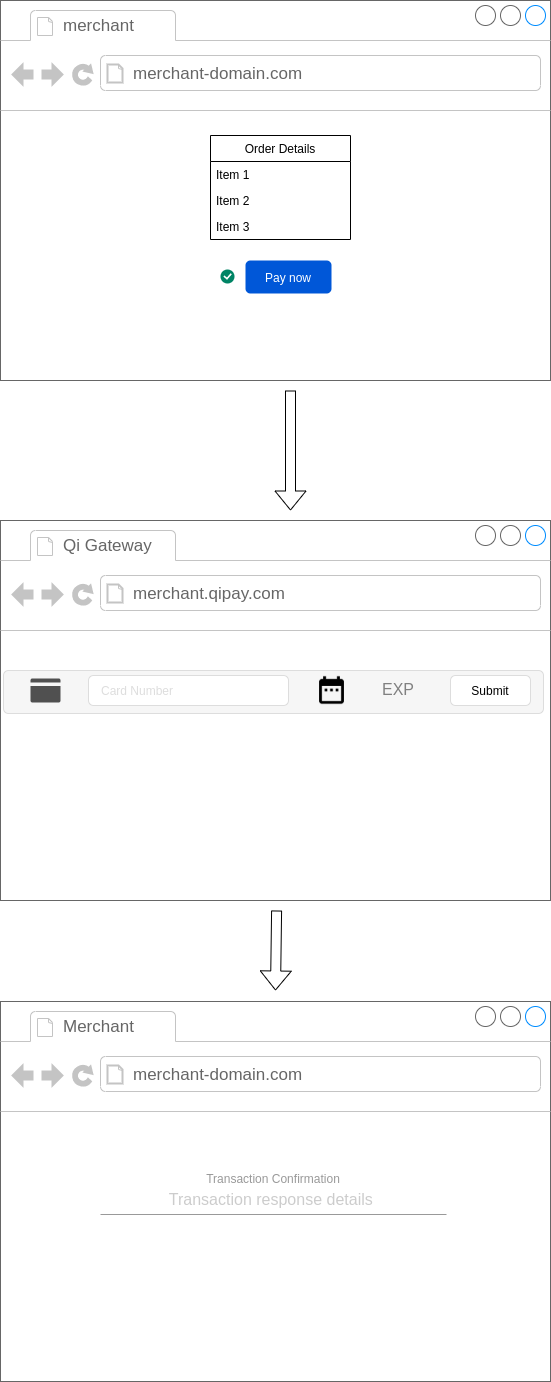

The diagram above was exported from draw.io. Its source (the exported page's mxGraphModel, read from the mxfile embedded in the PNG):
<mxGraphModel dx="1422" dy="658" grid="1" gridSize="10" guides="1" tooltips="1" connect="1" arrows="1" fold="1" page="1" pageScale="1" pageWidth="850" pageHeight="1100" math="0" shadow="0">
  <root>
    <mxCell id="0" />
    <mxCell id="1" parent="0" />
    <mxCell id="rkg1YHn06_oGs1ADfu-y-1" value="" style="strokeWidth=1;shadow=0;dashed=0;align=center;html=1;shape=mxgraph.mockup.containers.browserWindow;rSize=0;strokeColor=#666666;strokeColor2=#008cff;strokeColor3=#c4c4c4;mainText=,;recursiveResize=0;" parent="1" vertex="1">
      <mxGeometry x="100" y="60" width="550" height="380" as="geometry" />
    </mxCell>
    <mxCell id="rkg1YHn06_oGs1ADfu-y-2" value="merchant" style="strokeWidth=1;shadow=0;dashed=0;align=center;html=1;shape=mxgraph.mockup.containers.anchor;fontSize=17;fontColor=#666666;align=left;" parent="rkg1YHn06_oGs1ADfu-y-1" vertex="1">
      <mxGeometry x="60" y="12" width="110" height="26" as="geometry" />
    </mxCell>
    <mxCell id="rkg1YHn06_oGs1ADfu-y-3" value="merchant-domain.com" style="strokeWidth=1;shadow=0;dashed=0;align=center;html=1;shape=mxgraph.mockup.containers.anchor;rSize=0;fontSize=17;fontColor=#666666;align=left;" parent="rkg1YHn06_oGs1ADfu-y-1" vertex="1">
      <mxGeometry x="130" y="60" width="250" height="26" as="geometry" />
    </mxCell>
    <mxCell id="rkg1YHn06_oGs1ADfu-y-5" value="Pay now" style="rounded=1;fillColor=#0057D8;align=center;strokeColor=none;html=1;fontColor=#ffffff;fontSize=12" parent="rkg1YHn06_oGs1ADfu-y-1" vertex="1">
      <mxGeometry x="245" y="260" width="86" height="33" as="geometry" />
    </mxCell>
    <mxCell id="rkg1YHn06_oGs1ADfu-y-6" value="" style="html=1;shadow=0;dashed=0;shape=mxgraph.atlassian.checkbox;fillColor=#008465;strokeColor=none;html=1;align=center;" parent="rkg1YHn06_oGs1ADfu-y-1" vertex="1">
      <mxGeometry x="220" y="269" width="14" height="14" as="geometry" />
    </mxCell>
    <mxCell id="rkg1YHn06_oGs1ADfu-y-10" value="Order Details" style="swimlane;fontStyle=0;childLayout=stackLayout;horizontal=1;startSize=26;fillColor=none;horizontalStack=0;resizeParent=1;resizeParentMax=0;resizeLast=0;collapsible=1;marginBottom=0;align=center;" parent="rkg1YHn06_oGs1ADfu-y-1" vertex="1">
      <mxGeometry x="210" y="135" width="140" height="104" as="geometry" />
    </mxCell>
    <mxCell id="rkg1YHn06_oGs1ADfu-y-11" value="Item 1" style="text;strokeColor=none;fillColor=none;align=left;verticalAlign=top;spacingLeft=4;spacingRight=4;overflow=hidden;rotatable=0;points=[[0,0.5],[1,0.5]];portConstraint=eastwest;" parent="rkg1YHn06_oGs1ADfu-y-10" vertex="1">
      <mxGeometry y="26" width="140" height="26" as="geometry" />
    </mxCell>
    <mxCell id="rkg1YHn06_oGs1ADfu-y-12" value="Item 2" style="text;strokeColor=none;fillColor=none;align=left;verticalAlign=top;spacingLeft=4;spacingRight=4;overflow=hidden;rotatable=0;points=[[0,0.5],[1,0.5]];portConstraint=eastwest;" parent="rkg1YHn06_oGs1ADfu-y-10" vertex="1">
      <mxGeometry y="52" width="140" height="26" as="geometry" />
    </mxCell>
    <mxCell id="rkg1YHn06_oGs1ADfu-y-13" value="Item 3" style="text;strokeColor=none;fillColor=none;align=left;verticalAlign=top;spacingLeft=4;spacingRight=4;overflow=hidden;rotatable=0;points=[[0,0.5],[1,0.5]];portConstraint=eastwest;" parent="rkg1YHn06_oGs1ADfu-y-10" vertex="1">
      <mxGeometry y="78" width="140" height="26" as="geometry" />
    </mxCell>
    <mxCell id="rkg1YHn06_oGs1ADfu-y-14" value="" style="strokeWidth=1;shadow=0;dashed=0;align=center;html=1;shape=mxgraph.mockup.containers.browserWindow;rSize=0;strokeColor=#666666;strokeColor2=#008cff;strokeColor3=#c4c4c4;mainText=,;recursiveResize=0;" parent="1" vertex="1">
      <mxGeometry x="100" y="580" width="550" height="380" as="geometry" />
    </mxCell>
    <mxCell id="rkg1YHn06_oGs1ADfu-y-15" value="Qi Gateway" style="strokeWidth=1;shadow=0;dashed=0;align=center;html=1;shape=mxgraph.mockup.containers.anchor;fontSize=17;fontColor=#666666;align=left;" parent="rkg1YHn06_oGs1ADfu-y-14" vertex="1">
      <mxGeometry x="60" y="12" width="110" height="26" as="geometry" />
    </mxCell>
    <mxCell id="rkg1YHn06_oGs1ADfu-y-16" value="merchant.qipay.com" style="strokeWidth=1;shadow=0;dashed=0;align=center;html=1;shape=mxgraph.mockup.containers.anchor;rSize=0;fontSize=17;fontColor=#666666;align=left;" parent="rkg1YHn06_oGs1ADfu-y-14" vertex="1">
      <mxGeometry x="130" y="60" width="250" height="26" as="geometry" />
    </mxCell>
    <mxCell id="rkg1YHn06_oGs1ADfu-y-24" value="" style="html=1;shadow=0;dashed=0;shape=mxgraph.bootstrap.rrect;rSize=5;fillColor=#f6f6f6;strokeColor=#dddddd;align=center;" parent="rkg1YHn06_oGs1ADfu-y-14" vertex="1">
      <mxGeometry x="3" y="150" width="540" height="43" as="geometry" />
    </mxCell>
    <mxCell id="rkg1YHn06_oGs1ADfu-y-26" value="Card Number" style="html=1;shadow=0;dashed=0;shape=mxgraph.bootstrap.rrect;rSize=5;strokeColor=#dddddd;fontColor=#dddddd;align=left;spacingLeft=10;whiteSpace=wrap;resizeHeight=1;" parent="rkg1YHn06_oGs1ADfu-y-24" vertex="1">
      <mxGeometry width="200" height="30" relative="1" as="geometry">
        <mxPoint x="85" y="5" as="offset" />
      </mxGeometry>
    </mxCell>
    <mxCell id="rkg1YHn06_oGs1ADfu-y-27" value="Submit" style="html=1;shadow=0;dashed=0;shape=mxgraph.bootstrap.rrect;rSize=5;strokeColor=#dddddd;whiteSpace=wrap;resizeHeight=1;" parent="rkg1YHn06_oGs1ADfu-y-24" vertex="1">
      <mxGeometry width="80" height="30" relative="1" as="geometry">
        <mxPoint x="447" y="5" as="offset" />
      </mxGeometry>
    </mxCell>
    <mxCell id="rkg1YHn06_oGs1ADfu-y-23" value="" style="pointerEvents=1;shadow=0;dashed=0;html=1;strokeColor=none;fillColor=#505050;labelPosition=center;verticalLabelPosition=bottom;verticalAlign=top;outlineConnect=0;align=center;shape=mxgraph.office.concepts.credit_card;" parent="rkg1YHn06_oGs1ADfu-y-24" vertex="1">
      <mxGeometry x="27" y="8" width="30" height="24" as="geometry" />
    </mxCell>
    <mxCell id="rkg1YHn06_oGs1ADfu-y-85" value="" style="shape=image;html=1;verticalAlign=top;verticalLabelPosition=bottom;labelBackgroundColor=#ffffff;imageAspect=0;aspect=fixed;image=https://cdn0.iconfinder.com/data/icons/google-material-design-3-0/48/ic_date_range_48px-128.png;align=center;" parent="rkg1YHn06_oGs1ADfu-y-24" vertex="1">
      <mxGeometry x="312" y="3.5" width="33" height="33" as="geometry" />
    </mxCell>
    <mxCell id="rkg1YHn06_oGs1ADfu-y-88" value="EXP" style="text;fontColor=#808080;fontSize=16;verticalAlign=middle;strokeColor=none;fillColor=none;align=center;" parent="rkg1YHn06_oGs1ADfu-y-24" vertex="1">
      <mxGeometry x="357" y="3.5" width="76" height="30" as="geometry" />
    </mxCell>
    <mxCell id="rkg1YHn06_oGs1ADfu-y-91" value="" style="shape=flexArrow;endArrow=classic;html=1;" parent="1" edge="1">
      <mxGeometry width="50" height="50" relative="1" as="geometry">
        <mxPoint x="390" y="450" as="sourcePoint" />
        <mxPoint x="390" y="570" as="targetPoint" />
      </mxGeometry>
    </mxCell>
    <mxCell id="rkg1YHn06_oGs1ADfu-y-92" value="" style="strokeWidth=1;shadow=0;dashed=0;align=center;html=1;shape=mxgraph.mockup.containers.browserWindow;rSize=0;strokeColor=#666666;strokeColor2=#008cff;strokeColor3=#c4c4c4;mainText=,;recursiveResize=0;" parent="1" vertex="1">
      <mxGeometry x="100" y="1061" width="550" height="380" as="geometry" />
    </mxCell>
    <mxCell id="rkg1YHn06_oGs1ADfu-y-93" value="Merchant" style="strokeWidth=1;shadow=0;dashed=0;align=center;html=1;shape=mxgraph.mockup.containers.anchor;fontSize=17;fontColor=#666666;align=left;" parent="rkg1YHn06_oGs1ADfu-y-92" vertex="1">
      <mxGeometry x="60" y="12" width="110" height="26" as="geometry" />
    </mxCell>
    <mxCell id="rkg1YHn06_oGs1ADfu-y-94" value="merchant-domain.com" style="strokeWidth=1;shadow=0;dashed=0;align=center;html=1;shape=mxgraph.mockup.containers.anchor;rSize=0;fontSize=17;fontColor=#666666;align=left;" parent="rkg1YHn06_oGs1ADfu-y-92" vertex="1">
      <mxGeometry x="130" y="60" width="250" height="26" as="geometry" />
    </mxCell>
    <mxCell id="2u-8JTlVfNuzUGM0MFL0-1" value="Transaction Confirmation" style="text;fontColor=#999999;fontSize=12;verticalAlign=middle;strokeColor=none;fillColor=none;align=center;" vertex="1" parent="rkg1YHn06_oGs1ADfu-y-92">
      <mxGeometry x="100" y="163" width="346" height="30" as="geometry" />
    </mxCell>
    <mxCell id="2u-8JTlVfNuzUGM0MFL0-2" value="Transaction response details " style="text;fontColor=#cccccc;fontSize=16;verticalAlign=middle;strokeColor=none;fillColor=none;align=center;" vertex="1" parent="rkg1YHn06_oGs1ADfu-y-92">
      <mxGeometry x="100" y="183" width="346" height="30" as="geometry" />
    </mxCell>
    <mxCell id="2u-8JTlVfNuzUGM0MFL0-3" value="" style="dashed=0;shape=line;strokeWidth=1;noLabel=1;strokeColor=#999999;align=center;" vertex="1" parent="rkg1YHn06_oGs1ADfu-y-92">
      <mxGeometry x="100" y="208" width="346" height="10" as="geometry" />
    </mxCell>
    <mxCell id="rkg1YHn06_oGs1ADfu-y-101" value="" style="shape=flexArrow;endArrow=classic;html=1;exitX=0.502;exitY=1;exitDx=0;exitDy=0;exitPerimeter=0;" parent="1" edge="1">
      <mxGeometry width="50" height="50" relative="1" as="geometry">
        <mxPoint x="376.0999999999999" y="970" as="sourcePoint" />
        <mxPoint x="375" y="1050" as="targetPoint" />
      </mxGeometry>
    </mxCell>
  </root>
</mxGraphModel>